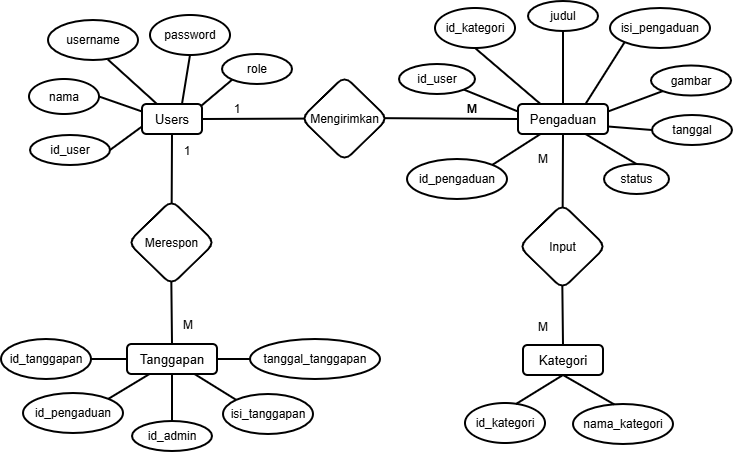

The diagram above was exported from draw.io. Its source (the exported page's mxGraphModel, read from the mxfile embedded in the PNG):
<mxGraphModel dx="872" dy="507" grid="1" gridSize="10" guides="1" tooltips="1" connect="1" arrows="1" fold="1" page="1" pageScale="1" pageWidth="827" pageHeight="1169" math="0" shadow="0">
  <root>
    <mxCell id="0" />
    <mxCell id="1" parent="0" />
    <mxCell id="AZpmxJPHAuc7IZC_iEe6-1" parent="1" style="rounded=1;whiteSpace=wrap;html=1;fontSize=13;strokeWidth=2;" value="Users" vertex="1">
      <mxGeometry height="30" width="60" x="170" y="160" as="geometry" />
    </mxCell>
    <mxCell id="AZpmxJPHAuc7IZC_iEe6-2" parent="1" style="rounded=1;whiteSpace=wrap;html=1;fontSize=13;strokeWidth=2;" value="Pengaduan" vertex="1">
      <mxGeometry height="30" width="90" x="546" y="160" as="geometry" />
    </mxCell>
    <mxCell id="AZpmxJPHAuc7IZC_iEe6-3" parent="1" style="rounded=1;whiteSpace=wrap;html=1;fontSize=13;strokeWidth=2;" value="Kategori" vertex="1">
      <mxGeometry height="30" width="80" x="551" y="401" as="geometry" />
    </mxCell>
    <mxCell id="AZpmxJPHAuc7IZC_iEe6-4" parent="1" style="rounded=1;whiteSpace=wrap;html=1;fontSize=13;strokeWidth=2;" value="Tanggapan" vertex="1">
      <mxGeometry height="30" width="90" x="155" y="400" as="geometry" />
    </mxCell>
    <mxCell id="AZpmxJPHAuc7IZC_iEe6-5" edge="1" parent="1" source="AZpmxJPHAuc7IZC_iEe6-2" style="edgeStyle=orthogonalEdgeStyle;rounded=0;orthogonalLoop=1;jettySize=auto;html=1;exitX=0.5;exitY=1;exitDx=0;exitDy=0;" target="AZpmxJPHAuc7IZC_iEe6-2">
      <mxGeometry relative="1" as="geometry" />
    </mxCell>
    <mxCell id="AZpmxJPHAuc7IZC_iEe6-6" parent="1" style="ellipse;whiteSpace=wrap;html=1;fontSize=12;strokeWidth=2;" value="id_user" vertex="1">
      <mxGeometry height="30" width="80" x="58" y="191" as="geometry" />
    </mxCell>
    <mxCell id="AZpmxJPHAuc7IZC_iEe6-9" parent="1" style="ellipse;whiteSpace=wrap;html=1;fontSize=12;strokeWidth=2;" value="nama" vertex="1">
      <mxGeometry height="35" width="70" x="57" y="135" as="geometry" />
    </mxCell>
    <mxCell id="AZpmxJPHAuc7IZC_iEe6-13" parent="1" style="ellipse;whiteSpace=wrap;html=1;fontSize=12;strokeWidth=2;" value="username" vertex="1">
      <mxGeometry height="40" width="90" x="76" y="76" as="geometry" />
    </mxCell>
    <mxCell id="AZpmxJPHAuc7IZC_iEe6-14" parent="1" style="ellipse;whiteSpace=wrap;html=1;fontSize=12;strokeWidth=2;" value="password" vertex="1">
      <mxGeometry height="40" width="80" x="178" y="71" as="geometry" />
    </mxCell>
    <mxCell id="AZpmxJPHAuc7IZC_iEe6-15" parent="1" style="ellipse;whiteSpace=wrap;html=1;fontSize=12;strokeWidth=2;" value="role" vertex="1">
      <mxGeometry height="30" width="70" x="250" y="110" as="geometry" />
    </mxCell>
    <mxCell id="AZpmxJPHAuc7IZC_iEe6-16" parent="1" style="ellipse;whiteSpace=wrap;html=1;fontSize=12;strokeWidth=2;" value="id_pengaduan" vertex="1">
      <mxGeometry height="40" width="100" x="435" y="215" as="geometry" />
    </mxCell>
    <mxCell id="AZpmxJPHAuc7IZC_iEe6-17" parent="1" style="ellipse;whiteSpace=wrap;html=1;fontSize=12;strokeWidth=2;" value="id_user" vertex="1">
      <mxGeometry height="30" width="76" x="427" y="120" as="geometry" />
    </mxCell>
    <mxCell id="AZpmxJPHAuc7IZC_iEe6-18" parent="1" style="ellipse;whiteSpace=wrap;html=1;fontSize=12;strokeWidth=2;" value="id_kategori" vertex="1">
      <mxGeometry height="40" width="80" x="463" y="64" as="geometry" />
    </mxCell>
    <mxCell id="AZpmxJPHAuc7IZC_iEe6-19" parent="1" style="ellipse;whiteSpace=wrap;html=1;fontSize=12;strokeWidth=2;" value="judul" vertex="1">
      <mxGeometry height="30" width="70" x="556" y="57" as="geometry" />
    </mxCell>
    <mxCell id="AZpmxJPHAuc7IZC_iEe6-20" parent="1" style="ellipse;whiteSpace=wrap;html=1;fontSize=12;strokeWidth=2;" value="isi_pengaduan" vertex="1">
      <mxGeometry height="40" width="100" x="638" y="64" as="geometry" />
    </mxCell>
    <mxCell id="AZpmxJPHAuc7IZC_iEe6-21" parent="1" style="ellipse;whiteSpace=wrap;html=1;fontSize=12;strokeWidth=2;" value="gambar" vertex="1">
      <mxGeometry height="30" width="80" x="679" y="121.5" as="geometry" />
    </mxCell>
    <mxCell id="AZpmxJPHAuc7IZC_iEe6-22" parent="1" style="ellipse;whiteSpace=wrap;html=1;fontSize=12;strokeWidth=2;" value="tanggal" vertex="1">
      <mxGeometry height="30" width="80" x="680" y="171" as="geometry" />
    </mxCell>
    <mxCell id="AZpmxJPHAuc7IZC_iEe6-23" parent="1" style="ellipse;whiteSpace=wrap;html=1;fontSize=12;strokeWidth=2;" value="status" vertex="1">
      <mxGeometry height="30" width="65" x="632" y="220" as="geometry" />
    </mxCell>
    <mxCell id="AZpmxJPHAuc7IZC_iEe6-24" parent="1" style="ellipse;whiteSpace=wrap;html=1;fontSize=12;strokeWidth=2;" value="id_tanggapan" vertex="1">
      <mxGeometry height="40" width="90" x="29" y="395" as="geometry" />
    </mxCell>
    <mxCell id="AZpmxJPHAuc7IZC_iEe6-25" parent="1" style="ellipse;whiteSpace=wrap;html=1;fontSize=12;strokeWidth=2;" value="id_pengaduan" vertex="1">
      <mxGeometry height="40" width="100" x="51" y="449" as="geometry" />
    </mxCell>
    <mxCell id="AZpmxJPHAuc7IZC_iEe6-26" parent="1" style="ellipse;whiteSpace=wrap;html=1;fontSize=12;strokeWidth=2;" value="id_admin" vertex="1">
      <mxGeometry height="30" width="80" x="160" y="477" as="geometry" />
    </mxCell>
    <mxCell id="AZpmxJPHAuc7IZC_iEe6-27" parent="1" style="ellipse;whiteSpace=wrap;html=1;fontSize=12;strokeWidth=2;" value="isi_tanggapan" vertex="1">
      <mxGeometry height="40" width="90" x="251" y="450" as="geometry" />
    </mxCell>
    <mxCell id="AZpmxJPHAuc7IZC_iEe6-28" parent="1" style="ellipse;whiteSpace=wrap;html=1;fontSize=12;strokeWidth=2;" value="tanggal_tanggapan" vertex="1">
      <mxGeometry height="40" width="130" x="278" y="395" as="geometry" />
    </mxCell>
    <mxCell id="AZpmxJPHAuc7IZC_iEe6-29" parent="1" style="ellipse;whiteSpace=wrap;html=1;fontSize=12;strokeWidth=2;" value="id_kategori" vertex="1">
      <mxGeometry height="40" width="80" x="493" y="459" as="geometry" />
    </mxCell>
    <mxCell id="AZpmxJPHAuc7IZC_iEe6-30" parent="1" style="ellipse;whiteSpace=wrap;html=1;fontSize=12;strokeWidth=2;" value="nama_kategori" vertex="1">
      <mxGeometry height="40" width="100" x="601" y="460" as="geometry" />
    </mxCell>
    <mxCell id="Y73OUmNmkIuuMCv7h7PA-1" edge="1" parent="1" source="AZpmxJPHAuc7IZC_iEe6-6" style="endArrow=none;html=1;rounded=0;strokeWidth=2;exitX=1;exitY=0.5;exitDx=0;exitDy=0;entryX=0;entryY=0.75;entryDx=0;entryDy=0;" target="AZpmxJPHAuc7IZC_iEe6-1" value="">
      <mxGeometry height="50" relative="1" width="50" as="geometry">
        <mxPoint x="120" y="230" as="sourcePoint" />
        <mxPoint x="170" y="180" as="targetPoint" />
      </mxGeometry>
    </mxCell>
    <mxCell id="Y73OUmNmkIuuMCv7h7PA-2" edge="1" parent="1" source="AZpmxJPHAuc7IZC_iEe6-9" style="endArrow=none;html=1;rounded=0;strokeWidth=2;exitX=1;exitY=0.5;exitDx=0;exitDy=0;entryX=0;entryY=0.25;entryDx=0;entryDy=0;" target="AZpmxJPHAuc7IZC_iEe6-1" value="">
      <mxGeometry height="50" relative="1" width="50" as="geometry">
        <mxPoint x="160" y="212" as="sourcePoint" />
        <mxPoint x="195" y="200" as="targetPoint" />
      </mxGeometry>
    </mxCell>
    <mxCell id="Y73OUmNmkIuuMCv7h7PA-3" edge="1" parent="1" source="AZpmxJPHAuc7IZC_iEe6-13" style="endArrow=none;html=1;rounded=0;strokeWidth=2;entryX=0.25;entryY=0;entryDx=0;entryDy=0;exitX=0.664;exitY=0.985;exitDx=0;exitDy=0;exitPerimeter=0;" target="AZpmxJPHAuc7IZC_iEe6-1" value="">
      <mxGeometry height="50" relative="1" width="50" as="geometry">
        <mxPoint x="130" y="120" as="sourcePoint" />
        <mxPoint x="189" y="155" as="targetPoint" />
      </mxGeometry>
    </mxCell>
    <mxCell id="Y73OUmNmkIuuMCv7h7PA-4" edge="1" parent="1" source="AZpmxJPHAuc7IZC_iEe6-14" style="endArrow=none;html=1;rounded=0;strokeWidth=2;exitX=0.5;exitY=1;exitDx=0;exitDy=0;entryX=0.666;entryY=0.004;entryDx=0;entryDy=0;exitPerimeter=0;entryPerimeter=0;" target="AZpmxJPHAuc7IZC_iEe6-1" value="">
      <mxGeometry height="50" relative="1" width="50" as="geometry">
        <mxPoint x="230" y="110" as="sourcePoint" />
        <mxPoint x="269" y="115" as="targetPoint" />
      </mxGeometry>
    </mxCell>
    <mxCell id="Y73OUmNmkIuuMCv7h7PA-5" edge="1" parent="1" source="AZpmxJPHAuc7IZC_iEe6-15" style="endArrow=none;html=1;rounded=0;strokeWidth=2;exitX=0;exitY=1;exitDx=0;exitDy=0;entryX=0.976;entryY=0.078;entryDx=0;entryDy=0;entryPerimeter=0;" target="AZpmxJPHAuc7IZC_iEe6-1" value="">
      <mxGeometry height="50" relative="1" width="50" as="geometry">
        <mxPoint x="256" y="142" as="sourcePoint" />
        <mxPoint x="250" y="190" as="targetPoint" />
      </mxGeometry>
    </mxCell>
    <mxCell id="Y73OUmNmkIuuMCv7h7PA-6" edge="1" parent="1" source="AZpmxJPHAuc7IZC_iEe6-16" style="endArrow=none;html=1;rounded=0;strokeWidth=2;exitX=1;exitY=0;exitDx=0;exitDy=0;entryX=0.25;entryY=1;entryDx=0;entryDy=0;" target="AZpmxJPHAuc7IZC_iEe6-2" value="">
      <mxGeometry height="50" relative="1" width="50" as="geometry">
        <mxPoint x="278" y="160" as="sourcePoint" />
        <mxPoint x="540" y="180" as="targetPoint" />
      </mxGeometry>
    </mxCell>
    <mxCell id="Y73OUmNmkIuuMCv7h7PA-8" edge="1" parent="1" source="AZpmxJPHAuc7IZC_iEe6-17" style="endArrow=none;html=1;rounded=0;strokeWidth=2;exitX=1;exitY=1;exitDx=0;exitDy=0;entryX=0;entryY=0.25;entryDx=0;entryDy=0;" target="AZpmxJPHAuc7IZC_iEe6-2" value="">
      <mxGeometry height="50" relative="1" width="50" as="geometry">
        <mxPoint x="581" y="110" as="sourcePoint" />
        <mxPoint x="556" y="160" as="targetPoint" />
      </mxGeometry>
    </mxCell>
    <mxCell id="Y73OUmNmkIuuMCv7h7PA-9" edge="1" parent="1" source="AZpmxJPHAuc7IZC_iEe6-18" style="endArrow=none;html=1;rounded=0;strokeWidth=2;exitX=0.5;exitY=1;exitDx=0;exitDy=0;entryX=0.25;entryY=0;entryDx=0;entryDy=0;" target="AZpmxJPHAuc7IZC_iEe6-2" value="">
      <mxGeometry height="50" relative="1" width="50" as="geometry">
        <mxPoint x="546" y="111" as="sourcePoint" />
        <mxPoint x="580" y="150" as="targetPoint" />
      </mxGeometry>
    </mxCell>
    <mxCell id="Y73OUmNmkIuuMCv7h7PA-10" edge="1" parent="1" source="AZpmxJPHAuc7IZC_iEe6-19" style="endArrow=none;html=1;rounded=0;strokeWidth=2;exitX=0.5;exitY=1;exitDx=0;exitDy=0;entryX=0.5;entryY=0;entryDx=0;entryDy=0;" target="AZpmxJPHAuc7IZC_iEe6-2" value="">
      <mxGeometry height="50" relative="1" width="50" as="geometry">
        <mxPoint x="606" y="71" as="sourcePoint" />
        <mxPoint x="600" y="153" as="targetPoint" />
      </mxGeometry>
    </mxCell>
    <mxCell id="Y73OUmNmkIuuMCv7h7PA-11" edge="1" parent="1" source="AZpmxJPHAuc7IZC_iEe6-20" style="endArrow=none;html=1;rounded=0;strokeWidth=2;exitX=0;exitY=1;exitDx=0;exitDy=0;entryX=0.75;entryY=0;entryDx=0;entryDy=0;" target="AZpmxJPHAuc7IZC_iEe6-2" value="">
      <mxGeometry height="50" relative="1" width="50" as="geometry">
        <mxPoint x="650" y="109.5" as="sourcePoint" />
        <mxPoint x="695" y="158.5" as="targetPoint" />
      </mxGeometry>
    </mxCell>
    <mxCell id="Y73OUmNmkIuuMCv7h7PA-12" edge="1" parent="1" source="AZpmxJPHAuc7IZC_iEe6-21" style="endArrow=none;html=1;rounded=0;strokeWidth=2;exitX=0;exitY=1;exitDx=0;exitDy=0;entryX=1;entryY=0.25;entryDx=0;entryDy=0;" target="AZpmxJPHAuc7IZC_iEe6-2" value="">
      <mxGeometry height="50" relative="1" width="50" as="geometry">
        <mxPoint x="671" y="130" as="sourcePoint" />
        <mxPoint x="630" y="186" as="targetPoint" />
      </mxGeometry>
    </mxCell>
    <mxCell id="Y73OUmNmkIuuMCv7h7PA-13" edge="1" parent="1" source="AZpmxJPHAuc7IZC_iEe6-22" style="endArrow=none;html=1;rounded=0;strokeWidth=2;exitX=0;exitY=0.5;exitDx=0;exitDy=0;entryX=1;entryY=0.75;entryDx=0;entryDy=0;" target="AZpmxJPHAuc7IZC_iEe6-2" value="">
      <mxGeometry height="50" relative="1" width="50" as="geometry">
        <mxPoint x="694" y="160" as="sourcePoint" />
        <mxPoint x="660" y="183" as="targetPoint" />
      </mxGeometry>
    </mxCell>
    <mxCell id="Y73OUmNmkIuuMCv7h7PA-14" edge="1" parent="1" source="AZpmxJPHAuc7IZC_iEe6-23" style="endArrow=none;html=1;rounded=0;strokeWidth=2;exitX=0.5;exitY=0;exitDx=0;exitDy=0;entryX=0.75;entryY=1;entryDx=0;entryDy=0;" target="AZpmxJPHAuc7IZC_iEe6-2" value="">
      <mxGeometry height="50" relative="1" width="50" as="geometry">
        <mxPoint x="694" y="220" as="sourcePoint" />
        <mxPoint x="614" y="210" as="targetPoint" />
      </mxGeometry>
    </mxCell>
    <mxCell id="Y73OUmNmkIuuMCv7h7PA-16" edge="1" parent="1" source="AZpmxJPHAuc7IZC_iEe6-24" style="endArrow=none;html=1;rounded=0;strokeWidth=2;exitX=1;exitY=0.5;exitDx=0;exitDy=0;entryX=0;entryY=0.5;entryDx=0;entryDy=0;" target="AZpmxJPHAuc7IZC_iEe6-4" value="">
      <mxGeometry height="50" relative="1" width="50" as="geometry">
        <mxPoint x="107" y="340" as="sourcePoint" />
        <mxPoint x="155" y="420" as="targetPoint" />
      </mxGeometry>
    </mxCell>
    <mxCell id="Y73OUmNmkIuuMCv7h7PA-17" edge="1" parent="1" source="AZpmxJPHAuc7IZC_iEe6-25" style="endArrow=none;html=1;rounded=0;strokeWidth=2;exitX=1;exitY=0;exitDx=0;exitDy=0;entryX=0.25;entryY=1;entryDx=0;entryDy=0;" target="AZpmxJPHAuc7IZC_iEe6-4" value="">
      <mxGeometry height="50" relative="1" width="50" as="geometry">
        <mxPoint x="140" y="410" as="sourcePoint" />
        <mxPoint x="170" y="410" as="targetPoint" />
      </mxGeometry>
    </mxCell>
    <mxCell id="Y73OUmNmkIuuMCv7h7PA-18" edge="1" parent="1" source="AZpmxJPHAuc7IZC_iEe6-26" style="endArrow=none;html=1;rounded=0;strokeWidth=2;exitX=0.5;exitY=0;exitDx=0;exitDy=0;entryX=0.5;entryY=1;entryDx=0;entryDy=0;" target="AZpmxJPHAuc7IZC_iEe6-4" value="">
      <mxGeometry height="50" relative="1" width="50" as="geometry">
        <mxPoint x="170" y="450" as="sourcePoint" />
        <mxPoint x="210" y="430" as="targetPoint" />
      </mxGeometry>
    </mxCell>
    <mxCell id="Y73OUmNmkIuuMCv7h7PA-19" edge="1" parent="1" source="AZpmxJPHAuc7IZC_iEe6-27" style="endArrow=none;html=1;rounded=0;strokeWidth=2;exitX=0;exitY=0;exitDx=0;exitDy=0;entryX=0.75;entryY=1;entryDx=0;entryDy=0;" target="AZpmxJPHAuc7IZC_iEe6-4" value="">
      <mxGeometry height="50" relative="1" width="50" as="geometry">
        <mxPoint x="180" y="470" as="sourcePoint" />
        <mxPoint x="220" y="450" as="targetPoint" />
      </mxGeometry>
    </mxCell>
    <mxCell id="Y73OUmNmkIuuMCv7h7PA-20" edge="1" parent="1" source="AZpmxJPHAuc7IZC_iEe6-4" style="endArrow=none;html=1;rounded=0;strokeWidth=2;exitX=1;exitY=0.5;exitDx=0;exitDy=0;entryX=0;entryY=0.5;entryDx=0;entryDy=0;" target="AZpmxJPHAuc7IZC_iEe6-28" value="">
      <mxGeometry height="50" relative="1" width="50" as="geometry">
        <mxPoint x="240" y="414.66" as="sourcePoint" />
        <mxPoint x="270" y="414.66" as="targetPoint" />
      </mxGeometry>
    </mxCell>
    <mxCell id="Y73OUmNmkIuuMCv7h7PA-21" edge="1" parent="1" source="AZpmxJPHAuc7IZC_iEe6-29" style="endArrow=none;html=1;rounded=0;strokeWidth=2;exitX=0.635;exitY=0.028;exitDx=0;exitDy=0;exitPerimeter=0;entryX=0.5;entryY=1;entryDx=0;entryDy=0;" target="AZpmxJPHAuc7IZC_iEe6-3" value="">
      <mxGeometry height="50" relative="1" width="50" as="geometry">
        <mxPoint x="588" y="462" as="sourcePoint" />
        <mxPoint x="581" y="477" as="targetPoint" />
      </mxGeometry>
    </mxCell>
    <mxCell id="Y73OUmNmkIuuMCv7h7PA-22" edge="1" parent="1" source="AZpmxJPHAuc7IZC_iEe6-30" style="endArrow=none;html=1;rounded=0;strokeWidth=2;exitX=0.412;exitY=0.01;exitDx=0;exitDy=0;entryX=0.5;entryY=1;entryDx=0;entryDy=0;exitPerimeter=0;" target="AZpmxJPHAuc7IZC_iEe6-3" value="">
      <mxGeometry height="50" relative="1" width="50" as="geometry">
        <mxPoint x="596" y="460" as="sourcePoint" />
        <mxPoint x="611" y="432" as="targetPoint" />
      </mxGeometry>
    </mxCell>
    <mxCell id="Y73OUmNmkIuuMCv7h7PA-25" edge="1" parent="1" source="AZpmxJPHAuc7IZC_iEe6-2" style="endArrow=none;html=1;rounded=0;strokeWidth=2;exitX=0.5;exitY=1;exitDx=0;exitDy=0;entryX=0.502;entryY=0.048;entryDx=0;entryDy=0;entryPerimeter=0;" target="Y73OUmNmkIuuMCv7h7PA-26" value="">
      <mxGeometry height="50" relative="1" width="50" as="geometry">
        <mxPoint x="590.58" y="210" as="sourcePoint" />
        <mxPoint x="610" y="240" as="targetPoint" />
      </mxGeometry>
    </mxCell>
    <mxCell id="Y73OUmNmkIuuMCv7h7PA-26" parent="1" style="rhombus;whiteSpace=wrap;html=1;rounded=1;shadow=0;strokeWidth=2;" value="Input" vertex="1">
      <mxGeometry height="85" width="87" x="547" y="260" as="geometry" />
    </mxCell>
    <mxCell id="Y73OUmNmkIuuMCv7h7PA-27" edge="1" parent="1" source="Y73OUmNmkIuuMCv7h7PA-26" style="endArrow=none;html=1;rounded=0;strokeWidth=2;entryX=0.5;entryY=0;entryDx=0;entryDy=0;exitX=0.498;exitY=0.96;exitDx=0;exitDy=0;exitPerimeter=0;" target="AZpmxJPHAuc7IZC_iEe6-3" value="">
      <mxGeometry height="50" relative="1" width="50" as="geometry">
        <mxPoint x="591" y="350" as="sourcePoint" />
        <mxPoint x="590.7600000000001" y="395" as="targetPoint" />
      </mxGeometry>
    </mxCell>
    <mxCell id="Y73OUmNmkIuuMCv7h7PA-29" edge="1" parent="1" source="AZpmxJPHAuc7IZC_iEe6-1" style="endArrow=none;html=1;rounded=0;strokeWidth=2;exitX=0.5;exitY=1;exitDx=0;exitDy=0;entryX=0.502;entryY=0.048;entryDx=0;entryDy=0;entryPerimeter=0;" target="Y73OUmNmkIuuMCv7h7PA-30" value="">
      <mxGeometry height="50" relative="1" width="50" as="geometry">
        <mxPoint x="200" y="190" as="sourcePoint" />
        <mxPoint x="219" y="240" as="targetPoint" />
      </mxGeometry>
    </mxCell>
    <mxCell id="Y73OUmNmkIuuMCv7h7PA-30" parent="1" style="rhombus;whiteSpace=wrap;html=1;rounded=1;shadow=0;strokeWidth=2;" value="Merespon" vertex="1">
      <mxGeometry height="85" width="87" x="156" y="256" as="geometry" />
    </mxCell>
    <mxCell id="Y73OUmNmkIuuMCv7h7PA-31" edge="1" parent="1" source="Y73OUmNmkIuuMCv7h7PA-30" style="endArrow=none;html=1;rounded=0;strokeWidth=2;entryX=0.5;entryY=0;entryDx=0;entryDy=0;exitX=0.498;exitY=0.957;exitDx=0;exitDy=0;exitPerimeter=0;" target="AZpmxJPHAuc7IZC_iEe6-4" value="">
      <mxGeometry height="50" relative="1" width="50" as="geometry">
        <mxPoint x="199" y="340" as="sourcePoint" />
        <mxPoint x="200" y="402" as="targetPoint" />
      </mxGeometry>
    </mxCell>
    <mxCell id="Y73OUmNmkIuuMCv7h7PA-32" edge="1" parent="1" source="AZpmxJPHAuc7IZC_iEe6-2" style="endArrow=none;html=1;rounded=0;strokeWidth=2;exitX=0;exitY=0.5;exitDx=0;exitDy=0;entryX=0.959;entryY=0.496;entryDx=0;entryDy=0;entryPerimeter=0;" target="Y73OUmNmkIuuMCv7h7PA-33" value="">
      <mxGeometry height="50" relative="1" width="50" as="geometry">
        <mxPoint x="459.31" y="145.16" as="sourcePoint" />
        <mxPoint x="459.46999999999997" y="218.99999999999997" as="targetPoint" />
      </mxGeometry>
    </mxCell>
    <mxCell id="Y73OUmNmkIuuMCv7h7PA-33" parent="1" style="rhombus;whiteSpace=wrap;html=1;rounded=1;shadow=0;strokeWidth=2;" value="&lt;font&gt;Mengirimkan&lt;/font&gt;" vertex="1">
      <mxGeometry height="85" width="87" x="329" y="132" as="geometry" />
    </mxCell>
    <mxCell id="Y73OUmNmkIuuMCv7h7PA-34" edge="1" parent="1" source="AZpmxJPHAuc7IZC_iEe6-1" style="endArrow=none;html=1;rounded=0;strokeWidth=2;exitX=1;exitY=0.5;exitDx=0;exitDy=0;entryX=0.043;entryY=0.501;entryDx=0;entryDy=0;entryPerimeter=0;" target="Y73OUmNmkIuuMCv7h7PA-33" value="">
      <mxGeometry height="50" relative="1" width="50" as="geometry">
        <mxPoint x="272.31" y="170.99999999999997" as="sourcePoint" />
        <mxPoint x="320" y="190" as="targetPoint" />
      </mxGeometry>
    </mxCell>
    <mxCell id="Y73OUmNmkIuuMCv7h7PA-35" parent="1" style="text;html=1;whiteSpace=wrap;strokeColor=none;fillColor=none;align=center;verticalAlign=middle;rounded=0;" value="1" vertex="1">
      <mxGeometry height="11" width="30" x="250" y="159" as="geometry" />
    </mxCell>
    <mxCell id="Y73OUmNmkIuuMCv7h7PA-36" parent="1" style="text;html=1;whiteSpace=wrap;strokeColor=none;fillColor=none;align=center;verticalAlign=middle;rounded=0;" value="M" vertex="1">
      <mxGeometry height="10" width="20" x="490" y="160" as="geometry" />
    </mxCell>
    <mxCell id="Y73OUmNmkIuuMCv7h7PA-37" parent="1" style="text;html=1;whiteSpace=wrap;strokeColor=none;fillColor=none;align=center;verticalAlign=middle;rounded=0;" value="M" vertex="1">
      <mxGeometry height="10" width="20" x="561" y="378" as="geometry" />
    </mxCell>
    <mxCell id="Y73OUmNmkIuuMCv7h7PA-39" parent="1" style="text;html=1;whiteSpace=wrap;strokeColor=none;fillColor=none;align=center;verticalAlign=middle;rounded=0;" value="M" vertex="1">
      <mxGeometry height="10" width="20" x="561" y="210" as="geometry" />
    </mxCell>
    <mxCell id="Y73OUmNmkIuuMCv7h7PA-40" parent="1" style="text;html=1;whiteSpace=wrap;strokeColor=none;fillColor=none;align=center;verticalAlign=middle;rounded=0;" value="1" vertex="1">
      <mxGeometry height="11" width="30" x="200" y="201" as="geometry" />
    </mxCell>
    <mxCell id="Y73OUmNmkIuuMCv7h7PA-41" parent="1" style="text;html=1;whiteSpace=wrap;strokeColor=none;fillColor=none;align=center;verticalAlign=middle;rounded=0;" value="M" vertex="1">
      <mxGeometry height="10" width="20" x="490" y="160" as="geometry" />
    </mxCell>
    <mxCell id="Y73OUmNmkIuuMCv7h7PA-42" parent="1" style="text;html=1;whiteSpace=wrap;strokeColor=none;fillColor=none;align=center;verticalAlign=middle;rounded=0;" value="M" vertex="1">
      <mxGeometry height="10" width="20" x="206" y="376" as="geometry" />
    </mxCell>
  </root>
</mxGraphModel>